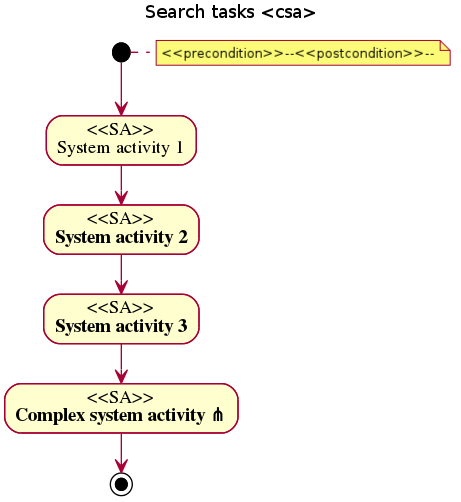

The diagram above was rendered by PlantUML. Its source (embedded in the PNG):
@startuml
title Search tasks <csa>
note right: <<precondition>>--<<postcondition>>--
(*) --> "<<SA>>\nSystem activity 1"
--> "<<SA>>\nSystem activity 2"
--> "<<SA>>\nSystem activity 3"
--> "<<SA>>\nComplex system activity ?"
--> (*)
@enduml